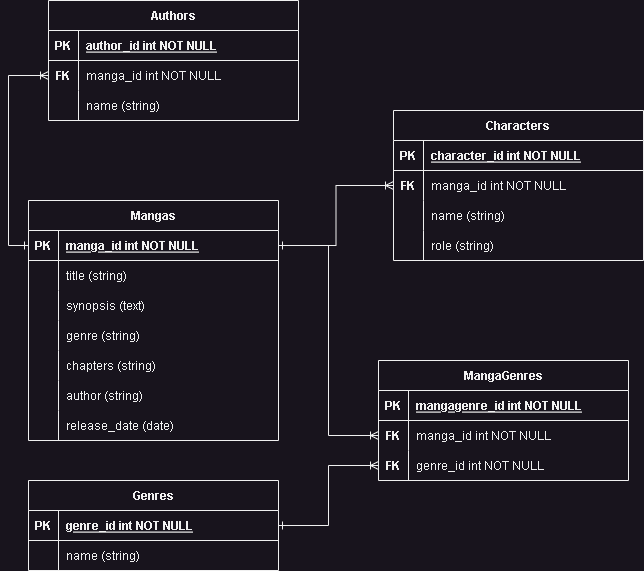

The diagram above was exported from draw.io. Its source (the exported page's mxGraphModel, read from the mxfile embedded in the PNG):
<mxGraphModel dx="1050" dy="1721" grid="1" gridSize="10" guides="1" tooltips="1" connect="1" arrows="1" fold="1" page="1" pageScale="1" pageWidth="850" pageHeight="1100" math="0" shadow="0" extFonts="Permanent Marker^https://fonts.googleapis.com/css?family=Permanent+Marker">
  <root>
    <mxCell id="0" />
    <mxCell id="1" parent="0" />
    <mxCell id="C-vyLk0tnHw3VtMMgP7b-2" value="Characters" style="shape=table;startSize=30;container=1;collapsible=1;childLayout=tableLayout;fixedRows=1;rowLines=0;fontStyle=1;align=center;resizeLast=1;" parent="1" vertex="1">
      <mxGeometry x="425" y="10" width="250" height="150" as="geometry" />
    </mxCell>
    <mxCell id="C-vyLk0tnHw3VtMMgP7b-3" value="" style="shape=partialRectangle;collapsible=0;dropTarget=0;pointerEvents=0;fillColor=none;points=[[0,0.5],[1,0.5]];portConstraint=eastwest;top=0;left=0;right=0;bottom=1;" parent="C-vyLk0tnHw3VtMMgP7b-2" vertex="1">
      <mxGeometry y="30" width="250" height="30" as="geometry" />
    </mxCell>
    <mxCell id="C-vyLk0tnHw3VtMMgP7b-4" value="PK" style="shape=partialRectangle;overflow=hidden;connectable=0;fillColor=none;top=0;left=0;bottom=0;right=0;fontStyle=1;" parent="C-vyLk0tnHw3VtMMgP7b-3" vertex="1">
      <mxGeometry width="30" height="30" as="geometry">
        <mxRectangle width="30" height="30" as="alternateBounds" />
      </mxGeometry>
    </mxCell>
    <mxCell id="C-vyLk0tnHw3VtMMgP7b-5" value="character_id int NOT NULL " style="shape=partialRectangle;overflow=hidden;connectable=0;fillColor=none;top=0;left=0;bottom=0;right=0;align=left;spacingLeft=6;fontStyle=5;" parent="C-vyLk0tnHw3VtMMgP7b-3" vertex="1">
      <mxGeometry x="30" width="220" height="30" as="geometry">
        <mxRectangle width="220" height="30" as="alternateBounds" />
      </mxGeometry>
    </mxCell>
    <mxCell id="C-vyLk0tnHw3VtMMgP7b-6" value="" style="shape=partialRectangle;collapsible=0;dropTarget=0;pointerEvents=0;fillColor=none;points=[[0,0.5],[1,0.5]];portConstraint=eastwest;top=0;left=0;right=0;bottom=0;" parent="C-vyLk0tnHw3VtMMgP7b-2" vertex="1">
      <mxGeometry y="60" width="250" height="30" as="geometry" />
    </mxCell>
    <mxCell id="C-vyLk0tnHw3VtMMgP7b-7" value="FK" style="shape=partialRectangle;overflow=hidden;connectable=0;fillColor=none;top=0;left=0;bottom=0;right=0;fontStyle=1" parent="C-vyLk0tnHw3VtMMgP7b-6" vertex="1">
      <mxGeometry width="30" height="30" as="geometry">
        <mxRectangle width="30" height="30" as="alternateBounds" />
      </mxGeometry>
    </mxCell>
    <mxCell id="C-vyLk0tnHw3VtMMgP7b-8" value="manga_id int NOT NULL" style="shape=partialRectangle;overflow=hidden;connectable=0;fillColor=none;top=0;left=0;bottom=0;right=0;align=left;spacingLeft=6;" parent="C-vyLk0tnHw3VtMMgP7b-6" vertex="1">
      <mxGeometry x="30" width="220" height="30" as="geometry">
        <mxRectangle width="220" height="30" as="alternateBounds" />
      </mxGeometry>
    </mxCell>
    <mxCell id="C-vyLk0tnHw3VtMMgP7b-9" value="" style="shape=partialRectangle;collapsible=0;dropTarget=0;pointerEvents=0;fillColor=none;points=[[0,0.5],[1,0.5]];portConstraint=eastwest;top=0;left=0;right=0;bottom=0;" parent="C-vyLk0tnHw3VtMMgP7b-2" vertex="1">
      <mxGeometry y="90" width="250" height="30" as="geometry" />
    </mxCell>
    <mxCell id="C-vyLk0tnHw3VtMMgP7b-10" value="" style="shape=partialRectangle;overflow=hidden;connectable=0;fillColor=none;top=0;left=0;bottom=0;right=0;" parent="C-vyLk0tnHw3VtMMgP7b-9" vertex="1">
      <mxGeometry width="30" height="30" as="geometry">
        <mxRectangle width="30" height="30" as="alternateBounds" />
      </mxGeometry>
    </mxCell>
    <mxCell id="C-vyLk0tnHw3VtMMgP7b-11" value="name (string)" style="shape=partialRectangle;overflow=hidden;connectable=0;fillColor=none;top=0;left=0;bottom=0;right=0;align=left;spacingLeft=6;" parent="C-vyLk0tnHw3VtMMgP7b-9" vertex="1">
      <mxGeometry x="30" width="220" height="30" as="geometry">
        <mxRectangle width="220" height="30" as="alternateBounds" />
      </mxGeometry>
    </mxCell>
    <mxCell id="gnmOJf2Gc8gCjIE_ZHpb-17" value="" style="shape=partialRectangle;collapsible=0;dropTarget=0;pointerEvents=0;fillColor=none;points=[[0,0.5],[1,0.5]];portConstraint=eastwest;top=0;left=0;right=0;bottom=0;" parent="C-vyLk0tnHw3VtMMgP7b-2" vertex="1">
      <mxGeometry y="120" width="250" height="30" as="geometry" />
    </mxCell>
    <mxCell id="gnmOJf2Gc8gCjIE_ZHpb-18" value="" style="shape=partialRectangle;overflow=hidden;connectable=0;fillColor=none;top=0;left=0;bottom=0;right=0;" parent="gnmOJf2Gc8gCjIE_ZHpb-17" vertex="1">
      <mxGeometry width="30" height="30" as="geometry">
        <mxRectangle width="30" height="30" as="alternateBounds" />
      </mxGeometry>
    </mxCell>
    <mxCell id="gnmOJf2Gc8gCjIE_ZHpb-19" value="role (string)" style="shape=partialRectangle;overflow=hidden;connectable=0;fillColor=none;top=0;left=0;bottom=0;right=0;align=left;spacingLeft=6;" parent="gnmOJf2Gc8gCjIE_ZHpb-17" vertex="1">
      <mxGeometry x="30" width="220" height="30" as="geometry">
        <mxRectangle width="220" height="30" as="alternateBounds" />
      </mxGeometry>
    </mxCell>
    <mxCell id="C-vyLk0tnHw3VtMMgP7b-23" value="Mangas" style="shape=table;startSize=30;container=1;collapsible=1;childLayout=tableLayout;fixedRows=1;rowLines=0;fontStyle=1;align=center;resizeLast=1;" parent="1" vertex="1">
      <mxGeometry x="60" y="100" width="250" height="240" as="geometry" />
    </mxCell>
    <mxCell id="C-vyLk0tnHw3VtMMgP7b-24" value="" style="shape=partialRectangle;collapsible=0;dropTarget=0;pointerEvents=0;fillColor=none;points=[[0,0.5],[1,0.5]];portConstraint=eastwest;top=0;left=0;right=0;bottom=1;" parent="C-vyLk0tnHw3VtMMgP7b-23" vertex="1">
      <mxGeometry y="30" width="250" height="30" as="geometry" />
    </mxCell>
    <mxCell id="C-vyLk0tnHw3VtMMgP7b-25" value="PK" style="shape=partialRectangle;overflow=hidden;connectable=0;fillColor=none;top=0;left=0;bottom=0;right=0;fontStyle=1;" parent="C-vyLk0tnHw3VtMMgP7b-24" vertex="1">
      <mxGeometry width="30" height="30" as="geometry">
        <mxRectangle width="30" height="30" as="alternateBounds" />
      </mxGeometry>
    </mxCell>
    <mxCell id="C-vyLk0tnHw3VtMMgP7b-26" value="manga_id int NOT NULL " style="shape=partialRectangle;overflow=hidden;connectable=0;fillColor=none;top=0;left=0;bottom=0;right=0;align=left;spacingLeft=6;fontStyle=5;" parent="C-vyLk0tnHw3VtMMgP7b-24" vertex="1">
      <mxGeometry x="30" width="220" height="30" as="geometry">
        <mxRectangle width="220" height="30" as="alternateBounds" />
      </mxGeometry>
    </mxCell>
    <mxCell id="gnmOJf2Gc8gCjIE_ZHpb-1" value="" style="shape=partialRectangle;collapsible=0;dropTarget=0;pointerEvents=0;fillColor=none;points=[[0,0.5],[1,0.5]];portConstraint=eastwest;top=0;left=0;right=0;bottom=0;" parent="C-vyLk0tnHw3VtMMgP7b-23" vertex="1">
      <mxGeometry y="60" width="250" height="30" as="geometry" />
    </mxCell>
    <mxCell id="gnmOJf2Gc8gCjIE_ZHpb-2" value="" style="shape=partialRectangle;overflow=hidden;connectable=0;fillColor=none;top=0;left=0;bottom=0;right=0;" parent="gnmOJf2Gc8gCjIE_ZHpb-1" vertex="1">
      <mxGeometry width="30" height="30" as="geometry">
        <mxRectangle width="30" height="30" as="alternateBounds" />
      </mxGeometry>
    </mxCell>
    <mxCell id="gnmOJf2Gc8gCjIE_ZHpb-3" value="title (string)" style="shape=partialRectangle;overflow=hidden;connectable=0;fillColor=none;top=0;left=0;bottom=0;right=0;align=left;spacingLeft=6;" parent="gnmOJf2Gc8gCjIE_ZHpb-1" vertex="1">
      <mxGeometry x="30" width="220" height="30" as="geometry">
        <mxRectangle width="220" height="30" as="alternateBounds" />
      </mxGeometry>
    </mxCell>
    <mxCell id="gnmOJf2Gc8gCjIE_ZHpb-4" value="" style="shape=partialRectangle;collapsible=0;dropTarget=0;pointerEvents=0;fillColor=none;points=[[0,0.5],[1,0.5]];portConstraint=eastwest;top=0;left=0;right=0;bottom=0;" parent="C-vyLk0tnHw3VtMMgP7b-23" vertex="1">
      <mxGeometry y="90" width="250" height="30" as="geometry" />
    </mxCell>
    <mxCell id="gnmOJf2Gc8gCjIE_ZHpb-5" value="" style="shape=partialRectangle;overflow=hidden;connectable=0;fillColor=none;top=0;left=0;bottom=0;right=0;" parent="gnmOJf2Gc8gCjIE_ZHpb-4" vertex="1">
      <mxGeometry width="30" height="30" as="geometry">
        <mxRectangle width="30" height="30" as="alternateBounds" />
      </mxGeometry>
    </mxCell>
    <mxCell id="gnmOJf2Gc8gCjIE_ZHpb-6" value="synopsis (text)" style="shape=partialRectangle;overflow=hidden;connectable=0;fillColor=none;top=0;left=0;bottom=0;right=0;align=left;spacingLeft=6;" parent="gnmOJf2Gc8gCjIE_ZHpb-4" vertex="1">
      <mxGeometry x="30" width="220" height="30" as="geometry">
        <mxRectangle width="220" height="30" as="alternateBounds" />
      </mxGeometry>
    </mxCell>
    <mxCell id="gnmOJf2Gc8gCjIE_ZHpb-7" value="" style="shape=partialRectangle;collapsible=0;dropTarget=0;pointerEvents=0;fillColor=none;points=[[0,0.5],[1,0.5]];portConstraint=eastwest;top=0;left=0;right=0;bottom=0;" parent="C-vyLk0tnHw3VtMMgP7b-23" vertex="1">
      <mxGeometry y="120" width="250" height="30" as="geometry" />
    </mxCell>
    <mxCell id="gnmOJf2Gc8gCjIE_ZHpb-8" value="" style="shape=partialRectangle;overflow=hidden;connectable=0;fillColor=none;top=0;left=0;bottom=0;right=0;" parent="gnmOJf2Gc8gCjIE_ZHpb-7" vertex="1">
      <mxGeometry width="30" height="30" as="geometry">
        <mxRectangle width="30" height="30" as="alternateBounds" />
      </mxGeometry>
    </mxCell>
    <mxCell id="gnmOJf2Gc8gCjIE_ZHpb-9" value="genre (string)" style="shape=partialRectangle;overflow=hidden;connectable=0;fillColor=none;top=0;left=0;bottom=0;right=0;align=left;spacingLeft=6;" parent="gnmOJf2Gc8gCjIE_ZHpb-7" vertex="1">
      <mxGeometry x="30" width="220" height="30" as="geometry">
        <mxRectangle width="220" height="30" as="alternateBounds" />
      </mxGeometry>
    </mxCell>
    <mxCell id="gnmOJf2Gc8gCjIE_ZHpb-10" value="" style="shape=partialRectangle;collapsible=0;dropTarget=0;pointerEvents=0;fillColor=none;points=[[0,0.5],[1,0.5]];portConstraint=eastwest;top=0;left=0;right=0;bottom=0;" parent="C-vyLk0tnHw3VtMMgP7b-23" vertex="1">
      <mxGeometry y="150" width="250" height="30" as="geometry" />
    </mxCell>
    <mxCell id="gnmOJf2Gc8gCjIE_ZHpb-11" value="" style="shape=partialRectangle;overflow=hidden;connectable=0;fillColor=none;top=0;left=0;bottom=0;right=0;" parent="gnmOJf2Gc8gCjIE_ZHpb-10" vertex="1">
      <mxGeometry width="30" height="30" as="geometry">
        <mxRectangle width="30" height="30" as="alternateBounds" />
      </mxGeometry>
    </mxCell>
    <mxCell id="gnmOJf2Gc8gCjIE_ZHpb-12" value="chapters (string)" style="shape=partialRectangle;overflow=hidden;connectable=0;fillColor=none;top=0;left=0;bottom=0;right=0;align=left;spacingLeft=6;" parent="gnmOJf2Gc8gCjIE_ZHpb-10" vertex="1">
      <mxGeometry x="30" width="220" height="30" as="geometry">
        <mxRectangle width="220" height="30" as="alternateBounds" />
      </mxGeometry>
    </mxCell>
    <mxCell id="gnmOJf2Gc8gCjIE_ZHpb-13" value="" style="shape=partialRectangle;collapsible=0;dropTarget=0;pointerEvents=0;fillColor=none;points=[[0,0.5],[1,0.5]];portConstraint=eastwest;top=0;left=0;right=0;bottom=0;" parent="C-vyLk0tnHw3VtMMgP7b-23" vertex="1">
      <mxGeometry y="180" width="250" height="30" as="geometry" />
    </mxCell>
    <mxCell id="gnmOJf2Gc8gCjIE_ZHpb-14" value="" style="shape=partialRectangle;overflow=hidden;connectable=0;fillColor=none;top=0;left=0;bottom=0;right=0;" parent="gnmOJf2Gc8gCjIE_ZHpb-13" vertex="1">
      <mxGeometry width="30" height="30" as="geometry">
        <mxRectangle width="30" height="30" as="alternateBounds" />
      </mxGeometry>
    </mxCell>
    <mxCell id="gnmOJf2Gc8gCjIE_ZHpb-15" value="author (string)" style="shape=partialRectangle;overflow=hidden;connectable=0;fillColor=none;top=0;left=0;bottom=0;right=0;align=left;spacingLeft=6;" parent="gnmOJf2Gc8gCjIE_ZHpb-13" vertex="1">
      <mxGeometry x="30" width="220" height="30" as="geometry">
        <mxRectangle width="220" height="30" as="alternateBounds" />
      </mxGeometry>
    </mxCell>
    <mxCell id="C-vyLk0tnHw3VtMMgP7b-27" value="" style="shape=partialRectangle;collapsible=0;dropTarget=0;pointerEvents=0;fillColor=none;points=[[0,0.5],[1,0.5]];portConstraint=eastwest;top=0;left=0;right=0;bottom=0;" parent="C-vyLk0tnHw3VtMMgP7b-23" vertex="1">
      <mxGeometry y="210" width="250" height="30" as="geometry" />
    </mxCell>
    <mxCell id="C-vyLk0tnHw3VtMMgP7b-28" value="" style="shape=partialRectangle;overflow=hidden;connectable=0;fillColor=none;top=0;left=0;bottom=0;right=0;" parent="C-vyLk0tnHw3VtMMgP7b-27" vertex="1">
      <mxGeometry width="30" height="30" as="geometry">
        <mxRectangle width="30" height="30" as="alternateBounds" />
      </mxGeometry>
    </mxCell>
    <mxCell id="C-vyLk0tnHw3VtMMgP7b-29" value="release_date (date)" style="shape=partialRectangle;overflow=hidden;connectable=0;fillColor=none;top=0;left=0;bottom=0;right=0;align=left;spacingLeft=6;" parent="C-vyLk0tnHw3VtMMgP7b-27" vertex="1">
      <mxGeometry x="30" width="220" height="30" as="geometry">
        <mxRectangle width="220" height="30" as="alternateBounds" />
      </mxGeometry>
    </mxCell>
    <mxCell id="gnmOJf2Gc8gCjIE_ZHpb-23" value="Genres" style="shape=table;startSize=30;container=1;collapsible=1;childLayout=tableLayout;fixedRows=1;rowLines=0;fontStyle=1;align=center;resizeLast=1;" parent="1" vertex="1">
      <mxGeometry x="60" y="380" width="250" height="90" as="geometry" />
    </mxCell>
    <mxCell id="gnmOJf2Gc8gCjIE_ZHpb-24" value="" style="shape=partialRectangle;collapsible=0;dropTarget=0;pointerEvents=0;fillColor=none;points=[[0,0.5],[1,0.5]];portConstraint=eastwest;top=0;left=0;right=0;bottom=1;" parent="gnmOJf2Gc8gCjIE_ZHpb-23" vertex="1">
      <mxGeometry y="30" width="250" height="30" as="geometry" />
    </mxCell>
    <mxCell id="gnmOJf2Gc8gCjIE_ZHpb-25" value="PK" style="shape=partialRectangle;overflow=hidden;connectable=0;fillColor=none;top=0;left=0;bottom=0;right=0;fontStyle=1;" parent="gnmOJf2Gc8gCjIE_ZHpb-24" vertex="1">
      <mxGeometry width="30" height="30" as="geometry">
        <mxRectangle width="30" height="30" as="alternateBounds" />
      </mxGeometry>
    </mxCell>
    <mxCell id="gnmOJf2Gc8gCjIE_ZHpb-26" value="genre_id int NOT NULL " style="shape=partialRectangle;overflow=hidden;connectable=0;fillColor=none;top=0;left=0;bottom=0;right=0;align=left;spacingLeft=6;fontStyle=5;" parent="gnmOJf2Gc8gCjIE_ZHpb-24" vertex="1">
      <mxGeometry x="30" width="220" height="30" as="geometry">
        <mxRectangle width="220" height="30" as="alternateBounds" />
      </mxGeometry>
    </mxCell>
    <mxCell id="gnmOJf2Gc8gCjIE_ZHpb-27" value="" style="shape=partialRectangle;collapsible=0;dropTarget=0;pointerEvents=0;fillColor=none;points=[[0,0.5],[1,0.5]];portConstraint=eastwest;top=0;left=0;right=0;bottom=0;" parent="gnmOJf2Gc8gCjIE_ZHpb-23" vertex="1">
      <mxGeometry y="60" width="250" height="30" as="geometry" />
    </mxCell>
    <mxCell id="gnmOJf2Gc8gCjIE_ZHpb-28" value="" style="shape=partialRectangle;overflow=hidden;connectable=0;fillColor=none;top=0;left=0;bottom=0;right=0;fontStyle=1" parent="gnmOJf2Gc8gCjIE_ZHpb-27" vertex="1">
      <mxGeometry width="30" height="30" as="geometry">
        <mxRectangle width="30" height="30" as="alternateBounds" />
      </mxGeometry>
    </mxCell>
    <mxCell id="gnmOJf2Gc8gCjIE_ZHpb-29" value="name (string)" style="shape=partialRectangle;overflow=hidden;connectable=0;fillColor=none;top=0;left=0;bottom=0;right=0;align=left;spacingLeft=6;" parent="gnmOJf2Gc8gCjIE_ZHpb-27" vertex="1">
      <mxGeometry x="30" width="220" height="30" as="geometry">
        <mxRectangle width="220" height="30" as="alternateBounds" />
      </mxGeometry>
    </mxCell>
    <mxCell id="gnmOJf2Gc8gCjIE_ZHpb-36" value="Authors" style="shape=table;startSize=30;container=1;collapsible=1;childLayout=tableLayout;fixedRows=1;rowLines=0;fontStyle=1;align=center;resizeLast=1;" parent="1" vertex="1">
      <mxGeometry x="80" y="-100" width="250" height="120" as="geometry" />
    </mxCell>
    <mxCell id="gnmOJf2Gc8gCjIE_ZHpb-37" value="" style="shape=partialRectangle;collapsible=0;dropTarget=0;pointerEvents=0;fillColor=none;points=[[0,0.5],[1,0.5]];portConstraint=eastwest;top=0;left=0;right=0;bottom=1;" parent="gnmOJf2Gc8gCjIE_ZHpb-36" vertex="1">
      <mxGeometry y="30" width="250" height="30" as="geometry" />
    </mxCell>
    <mxCell id="gnmOJf2Gc8gCjIE_ZHpb-38" value="PK" style="shape=partialRectangle;overflow=hidden;connectable=0;fillColor=none;top=0;left=0;bottom=0;right=0;fontStyle=1;" parent="gnmOJf2Gc8gCjIE_ZHpb-37" vertex="1">
      <mxGeometry width="30" height="30" as="geometry">
        <mxRectangle width="30" height="30" as="alternateBounds" />
      </mxGeometry>
    </mxCell>
    <mxCell id="gnmOJf2Gc8gCjIE_ZHpb-39" value="author_id int NOT NULL " style="shape=partialRectangle;overflow=hidden;connectable=0;fillColor=none;top=0;left=0;bottom=0;right=0;align=left;spacingLeft=6;fontStyle=5;" parent="gnmOJf2Gc8gCjIE_ZHpb-37" vertex="1">
      <mxGeometry x="30" width="220" height="30" as="geometry">
        <mxRectangle width="220" height="30" as="alternateBounds" />
      </mxGeometry>
    </mxCell>
    <mxCell id="gnmOJf2Gc8gCjIE_ZHpb-40" value="" style="shape=partialRectangle;collapsible=0;dropTarget=0;pointerEvents=0;fillColor=none;points=[[0,0.5],[1,0.5]];portConstraint=eastwest;top=0;left=0;right=0;bottom=0;" parent="gnmOJf2Gc8gCjIE_ZHpb-36" vertex="1">
      <mxGeometry y="60" width="250" height="30" as="geometry" />
    </mxCell>
    <mxCell id="gnmOJf2Gc8gCjIE_ZHpb-41" value="FK" style="shape=partialRectangle;overflow=hidden;connectable=0;fillColor=none;top=0;left=0;bottom=0;right=0;fontStyle=1" parent="gnmOJf2Gc8gCjIE_ZHpb-40" vertex="1">
      <mxGeometry width="30" height="30" as="geometry">
        <mxRectangle width="30" height="30" as="alternateBounds" />
      </mxGeometry>
    </mxCell>
    <mxCell id="gnmOJf2Gc8gCjIE_ZHpb-42" value="manga_id int NOT NULL" style="shape=partialRectangle;overflow=hidden;connectable=0;fillColor=none;top=0;left=0;bottom=0;right=0;align=left;spacingLeft=6;" parent="gnmOJf2Gc8gCjIE_ZHpb-40" vertex="1">
      <mxGeometry x="30" width="220" height="30" as="geometry">
        <mxRectangle width="220" height="30" as="alternateBounds" />
      </mxGeometry>
    </mxCell>
    <mxCell id="gnmOJf2Gc8gCjIE_ZHpb-43" value="" style="shape=partialRectangle;collapsible=0;dropTarget=0;pointerEvents=0;fillColor=none;points=[[0,0.5],[1,0.5]];portConstraint=eastwest;top=0;left=0;right=0;bottom=0;" parent="gnmOJf2Gc8gCjIE_ZHpb-36" vertex="1">
      <mxGeometry y="90" width="250" height="30" as="geometry" />
    </mxCell>
    <mxCell id="gnmOJf2Gc8gCjIE_ZHpb-44" value="" style="shape=partialRectangle;overflow=hidden;connectable=0;fillColor=none;top=0;left=0;bottom=0;right=0;fontStyle=1" parent="gnmOJf2Gc8gCjIE_ZHpb-43" vertex="1">
      <mxGeometry width="30" height="30" as="geometry">
        <mxRectangle width="30" height="30" as="alternateBounds" />
      </mxGeometry>
    </mxCell>
    <mxCell id="gnmOJf2Gc8gCjIE_ZHpb-45" value="name (string)" style="shape=partialRectangle;overflow=hidden;connectable=0;fillColor=none;top=0;left=0;bottom=0;right=0;align=left;spacingLeft=6;" parent="gnmOJf2Gc8gCjIE_ZHpb-43" vertex="1">
      <mxGeometry x="30" width="220" height="30" as="geometry">
        <mxRectangle width="220" height="30" as="alternateBounds" />
      </mxGeometry>
    </mxCell>
    <mxCell id="gnmOJf2Gc8gCjIE_ZHpb-46" value="MangaGenres" style="shape=table;startSize=30;container=1;collapsible=1;childLayout=tableLayout;fixedRows=1;rowLines=0;fontStyle=1;align=center;resizeLast=1;" parent="1" vertex="1">
      <mxGeometry x="410" y="260" width="250" height="120" as="geometry" />
    </mxCell>
    <mxCell id="gnmOJf2Gc8gCjIE_ZHpb-47" value="" style="shape=partialRectangle;collapsible=0;dropTarget=0;pointerEvents=0;fillColor=none;points=[[0,0.5],[1,0.5]];portConstraint=eastwest;top=0;left=0;right=0;bottom=1;" parent="gnmOJf2Gc8gCjIE_ZHpb-46" vertex="1">
      <mxGeometry y="30" width="250" height="30" as="geometry" />
    </mxCell>
    <mxCell id="gnmOJf2Gc8gCjIE_ZHpb-48" value="PK" style="shape=partialRectangle;overflow=hidden;connectable=0;fillColor=none;top=0;left=0;bottom=0;right=0;fontStyle=1;" parent="gnmOJf2Gc8gCjIE_ZHpb-47" vertex="1">
      <mxGeometry width="30" height="30" as="geometry">
        <mxRectangle width="30" height="30" as="alternateBounds" />
      </mxGeometry>
    </mxCell>
    <mxCell id="gnmOJf2Gc8gCjIE_ZHpb-49" value="mangagenre_id int NOT NULL " style="shape=partialRectangle;overflow=hidden;connectable=0;fillColor=none;top=0;left=0;bottom=0;right=0;align=left;spacingLeft=6;fontStyle=5;" parent="gnmOJf2Gc8gCjIE_ZHpb-47" vertex="1">
      <mxGeometry x="30" width="220" height="30" as="geometry">
        <mxRectangle width="220" height="30" as="alternateBounds" />
      </mxGeometry>
    </mxCell>
    <mxCell id="gnmOJf2Gc8gCjIE_ZHpb-50" value="" style="shape=partialRectangle;collapsible=0;dropTarget=0;pointerEvents=0;fillColor=none;points=[[0,0.5],[1,0.5]];portConstraint=eastwest;top=0;left=0;right=0;bottom=0;" parent="gnmOJf2Gc8gCjIE_ZHpb-46" vertex="1">
      <mxGeometry y="60" width="250" height="30" as="geometry" />
    </mxCell>
    <mxCell id="gnmOJf2Gc8gCjIE_ZHpb-51" value="FK" style="shape=partialRectangle;overflow=hidden;connectable=0;fillColor=none;top=0;left=0;bottom=0;right=0;fontStyle=1" parent="gnmOJf2Gc8gCjIE_ZHpb-50" vertex="1">
      <mxGeometry width="30" height="30" as="geometry">
        <mxRectangle width="30" height="30" as="alternateBounds" />
      </mxGeometry>
    </mxCell>
    <mxCell id="gnmOJf2Gc8gCjIE_ZHpb-52" value="manga_id int NOT NULL" style="shape=partialRectangle;overflow=hidden;connectable=0;fillColor=none;top=0;left=0;bottom=0;right=0;align=left;spacingLeft=6;" parent="gnmOJf2Gc8gCjIE_ZHpb-50" vertex="1">
      <mxGeometry x="30" width="220" height="30" as="geometry">
        <mxRectangle width="220" height="30" as="alternateBounds" />
      </mxGeometry>
    </mxCell>
    <mxCell id="gnmOJf2Gc8gCjIE_ZHpb-53" value="" style="shape=partialRectangle;collapsible=0;dropTarget=0;pointerEvents=0;fillColor=none;points=[[0,0.5],[1,0.5]];portConstraint=eastwest;top=0;left=0;right=0;bottom=0;" parent="gnmOJf2Gc8gCjIE_ZHpb-46" vertex="1">
      <mxGeometry y="90" width="250" height="30" as="geometry" />
    </mxCell>
    <mxCell id="gnmOJf2Gc8gCjIE_ZHpb-54" value="FK" style="shape=partialRectangle;overflow=hidden;connectable=0;fillColor=none;top=0;left=0;bottom=0;right=0;fontStyle=1" parent="gnmOJf2Gc8gCjIE_ZHpb-53" vertex="1">
      <mxGeometry width="30" height="30" as="geometry">
        <mxRectangle width="30" height="30" as="alternateBounds" />
      </mxGeometry>
    </mxCell>
    <mxCell id="gnmOJf2Gc8gCjIE_ZHpb-55" value="genre_id int NOT NULL" style="shape=partialRectangle;overflow=hidden;connectable=0;fillColor=none;top=0;left=0;bottom=0;right=0;align=left;spacingLeft=6;" parent="gnmOJf2Gc8gCjIE_ZHpb-53" vertex="1">
      <mxGeometry x="30" width="220" height="30" as="geometry">
        <mxRectangle width="220" height="30" as="alternateBounds" />
      </mxGeometry>
    </mxCell>
    <mxCell id="gnmOJf2Gc8gCjIE_ZHpb-56" style="edgeStyle=orthogonalEdgeStyle;rounded=0;orthogonalLoop=1;jettySize=auto;html=1;exitX=1;exitY=0.5;exitDx=0;exitDy=0;entryX=0;entryY=0.5;entryDx=0;entryDy=0;endArrow=ERoneToMany;endFill=0;startArrow=ERone;startFill=0;" parent="1" source="C-vyLk0tnHw3VtMMgP7b-24" target="C-vyLk0tnHw3VtMMgP7b-6" edge="1">
      <mxGeometry relative="1" as="geometry" />
    </mxCell>
    <mxCell id="gnmOJf2Gc8gCjIE_ZHpb-57" style="edgeStyle=orthogonalEdgeStyle;rounded=0;orthogonalLoop=1;jettySize=auto;html=1;exitX=0;exitY=0.5;exitDx=0;exitDy=0;entryX=0;entryY=0.5;entryDx=0;entryDy=0;endArrow=ERoneToMany;endFill=0;startArrow=ERone;startFill=0;" parent="1" source="C-vyLk0tnHw3VtMMgP7b-24" target="gnmOJf2Gc8gCjIE_ZHpb-40" edge="1">
      <mxGeometry relative="1" as="geometry" />
    </mxCell>
    <mxCell id="gnmOJf2Gc8gCjIE_ZHpb-58" style="edgeStyle=orthogonalEdgeStyle;rounded=0;orthogonalLoop=1;jettySize=auto;html=1;exitX=1;exitY=0.5;exitDx=0;exitDy=0;entryX=0;entryY=0.5;entryDx=0;entryDy=0;endArrow=ERoneToMany;endFill=0;" parent="1" source="C-vyLk0tnHw3VtMMgP7b-24" target="gnmOJf2Gc8gCjIE_ZHpb-50" edge="1">
      <mxGeometry relative="1" as="geometry" />
    </mxCell>
    <mxCell id="gnmOJf2Gc8gCjIE_ZHpb-59" style="edgeStyle=orthogonalEdgeStyle;rounded=0;orthogonalLoop=1;jettySize=auto;html=1;exitX=1;exitY=0.5;exitDx=0;exitDy=0;entryX=0;entryY=0.5;entryDx=0;entryDy=0;endArrow=ERoneToMany;endFill=0;startArrow=ERone;startFill=0;" parent="1" source="gnmOJf2Gc8gCjIE_ZHpb-24" target="gnmOJf2Gc8gCjIE_ZHpb-53" edge="1">
      <mxGeometry relative="1" as="geometry" />
    </mxCell>
  </root>
</mxGraphModel>